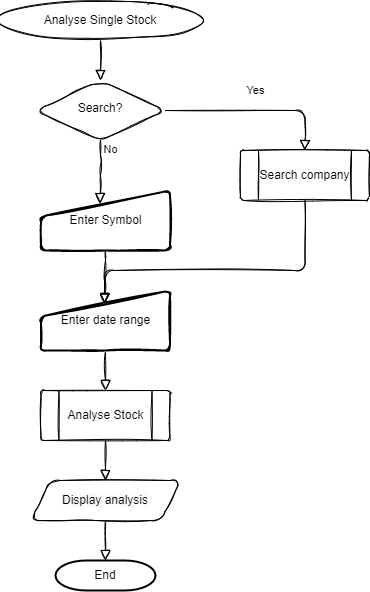

The diagram above was exported from draw.io. Its source (the exported page's mxGraphModel, read from the mxfile embedded in the PNG):
<mxGraphModel dx="1102" dy="857" grid="1" gridSize="10" guides="1" tooltips="1" connect="1" arrows="1" fold="1" page="1" pageScale="1" pageWidth="827" pageHeight="1169" math="0" shadow="0">
  <root>
    <mxCell id="R5vlRbSWafCek7MwkQpw-0" />
    <mxCell id="R5vlRbSWafCek7MwkQpw-1" parent="R5vlRbSWafCek7MwkQpw-0" />
    <mxCell id="D2U3W6H2dqriYpAzt8Wa-2" value="" style="edgeStyle=orthogonalEdgeStyle;rounded=1;sketch=1;orthogonalLoop=1;jettySize=auto;html=1;endArrow=block;endFill=0;endSize=8;entryX=0.5;entryY=0;entryDx=0;entryDy=0;" parent="R5vlRbSWafCek7MwkQpw-1" source="R5vlRbSWafCek7MwkQpw-16" target="TsM1z7RvLBH0monpsvV6-0" edge="1">
      <mxGeometry relative="1" as="geometry" />
    </mxCell>
    <mxCell id="R5vlRbSWafCek7MwkQpw-16" value="Analyse Single Stock" style="ellipse;whiteSpace=wrap;html=1;rounded=1;sketch=1;" parent="R5vlRbSWafCek7MwkQpw-1" vertex="1">
      <mxGeometry x="240" y="40" width="200" height="40" as="geometry" />
    </mxCell>
    <mxCell id="R5vlRbSWafCek7MwkQpw-19" value="" style="edgeStyle=orthogonalEdgeStyle;rounded=1;sketch=1;orthogonalLoop=1;jettySize=auto;html=1;endArrow=block;endFill=0;endSize=8;entryX=0.5;entryY=0;entryDx=0;entryDy=0;entryPerimeter=0;" parent="R5vlRbSWafCek7MwkQpw-1" source="R5vlRbSWafCek7MwkQpw-20" target="mbGpBxKfQhJSkDVYREsr-0" edge="1">
      <mxGeometry relative="1" as="geometry">
        <mxPoint x="345" y="600" as="targetPoint" />
      </mxGeometry>
    </mxCell>
    <mxCell id="R5vlRbSWafCek7MwkQpw-20" value="&lt;span style=&quot;color: rgb(0, 0, 0); font-family: Helvetica; font-size: 12px; font-style: normal; font-variant-ligatures: normal; font-variant-caps: normal; font-weight: 400; letter-spacing: normal; orphans: 2; text-align: center; text-indent: 0px; text-transform: none; widows: 2; word-spacing: 0px; -webkit-text-stroke-width: 0px; background-color: rgb(248, 249, 250); text-decoration-thickness: initial; text-decoration-style: initial; text-decoration-color: initial; float: none; display: inline !important;&quot;&gt;Display analysis&lt;/span&gt;" style="shape=parallelogram;perimeter=parallelogramPerimeter;whiteSpace=wrap;html=1;fixedSize=1;rounded=1;sketch=1;" parent="R5vlRbSWafCek7MwkQpw-1" vertex="1">
      <mxGeometry x="270" y="520" width="150" height="40" as="geometry" />
    </mxCell>
    <mxCell id="D2U3W6H2dqriYpAzt8Wa-0" value="Enter Symbol" style="html=1;strokeWidth=2;shape=manualInput;whiteSpace=wrap;rounded=1;size=26;arcSize=11;sketch=1;" parent="R5vlRbSWafCek7MwkQpw-1" vertex="1">
      <mxGeometry x="280.5" y="230" width="129" height="60" as="geometry" />
    </mxCell>
    <mxCell id="ye6VivhllDfp35Yah9TG-1" value="" style="edgeStyle=orthogonalEdgeStyle;rounded=1;sketch=1;orthogonalLoop=1;jettySize=auto;html=1;endArrow=block;endFill=0;endSize=8;" parent="R5vlRbSWafCek7MwkQpw-1" source="D2U3W6H2dqriYpAzt8Wa-1" target="R5vlRbSWafCek7MwkQpw-20" edge="1">
      <mxGeometry relative="1" as="geometry" />
    </mxCell>
    <mxCell id="D2U3W6H2dqriYpAzt8Wa-1" value="Analyse Stock" style="verticalLabelPosition=middle;verticalAlign=middle;html=1;shape=process;whiteSpace=wrap;rounded=1;size=0.14;arcSize=6;sketch=1;labelPosition=center;align=center;" parent="R5vlRbSWafCek7MwkQpw-1" vertex="1">
      <mxGeometry x="280.5" y="430" width="129" height="50" as="geometry" />
    </mxCell>
    <mxCell id="ye6VivhllDfp35Yah9TG-0" value="" style="edgeStyle=orthogonalEdgeStyle;rounded=1;sketch=1;orthogonalLoop=1;jettySize=auto;html=1;endArrow=block;endFill=0;endSize=8;" parent="R5vlRbSWafCek7MwkQpw-1" source="D2U3W6H2dqriYpAzt8Wa-3" target="D2U3W6H2dqriYpAzt8Wa-1" edge="1">
      <mxGeometry relative="1" as="geometry" />
    </mxCell>
    <mxCell id="D2U3W6H2dqriYpAzt8Wa-3" value="Enter date range" style="html=1;strokeWidth=2;shape=manualInput;whiteSpace=wrap;rounded=1;size=26;arcSize=11;sketch=1;" parent="R5vlRbSWafCek7MwkQpw-1" vertex="1">
      <mxGeometry x="280.5" y="330" width="129" height="60" as="geometry" />
    </mxCell>
    <mxCell id="TsM1z7RvLBH0monpsvV6-0" value="Search?" style="rhombus;whiteSpace=wrap;html=1;shadow=0;fontFamily=Helvetica;fontSize=12;align=center;strokeWidth=1;spacing=6;spacingTop=-4;rounded=1;sketch=1;" parent="R5vlRbSWafCek7MwkQpw-1" vertex="1">
      <mxGeometry x="275" y="120" width="130" height="60" as="geometry" />
    </mxCell>
    <mxCell id="_lEzNx7GsvgErCf5rUIk-0" value="No" style="edgeStyle=orthogonalEdgeStyle;jettySize=auto;orthogonalLoop=1;fontSize=11;endArrow=block;endFill=0;endSize=8;strokeWidth=1;shadow=0;labelBackgroundColor=none;rounded=1;sketch=1;html=1;exitX=0.5;exitY=1;exitDx=0;exitDy=0;entryX=0.458;entryY=0.217;entryDx=0;entryDy=0;entryPerimeter=0;" parent="R5vlRbSWafCek7MwkQpw-1" source="TsM1z7RvLBH0monpsvV6-0" target="D2U3W6H2dqriYpAzt8Wa-0" edge="1">
      <mxGeometry x="-0.7077" y="10" relative="1" as="geometry">
        <mxPoint as="offset" />
        <Array as="points" />
        <mxPoint x="340" y="400" as="sourcePoint" />
        <mxPoint x="340" y="585" as="targetPoint" />
      </mxGeometry>
    </mxCell>
    <mxCell id="Exr4U17-Mf-lGByS4jwl-0" value="Yes" style="html=1;jettySize=auto;orthogonalLoop=1;fontSize=11;endArrow=block;endFill=0;endSize=8;strokeWidth=1;shadow=0;labelBackgroundColor=none;edgeStyle=orthogonalEdgeStyle;rounded=1;sketch=1;exitX=1;exitY=0.5;exitDx=0;exitDy=0;entryX=0.5;entryY=0;entryDx=0;entryDy=0;" parent="R5vlRbSWafCek7MwkQpw-1" source="TsM1z7RvLBH0monpsvV6-0" target="Exr4U17-Mf-lGByS4jwl-1" edge="1">
      <mxGeometry y="20" relative="1" as="geometry">
        <mxPoint as="offset" />
        <mxPoint x="405" y="350" as="sourcePoint" />
        <mxPoint x="690" y="150" as="targetPoint" />
        <Array as="points">
          <mxPoint x="545" y="150" />
        </Array>
      </mxGeometry>
    </mxCell>
    <mxCell id="Exr4U17-Mf-lGByS4jwl-1" value="Search company" style="verticalLabelPosition=middle;verticalAlign=middle;html=1;shape=process;whiteSpace=wrap;rounded=1;size=0.14;arcSize=6;sketch=1;labelPosition=center;align=center;" parent="R5vlRbSWafCek7MwkQpw-1" vertex="1">
      <mxGeometry x="480" y="190" width="129" height="50" as="geometry" />
    </mxCell>
    <mxCell id="Exr4U17-Mf-lGByS4jwl-2" value="" style="edgeStyle=orthogonalEdgeStyle;rounded=1;sketch=1;orthogonalLoop=1;jettySize=auto;html=1;endArrow=block;endFill=0;endSize=8;exitX=0.5;exitY=1;exitDx=0;exitDy=0;" parent="R5vlRbSWafCek7MwkQpw-1" source="Exr4U17-Mf-lGByS4jwl-1" edge="1">
      <mxGeometry relative="1" as="geometry">
        <mxPoint x="355" y="300" as="sourcePoint" />
        <mxPoint x="344" y="343" as="targetPoint" />
        <Array as="points">
          <mxPoint x="545" y="310" />
          <mxPoint x="344" y="310" />
        </Array>
      </mxGeometry>
    </mxCell>
    <mxCell id="Exr4U17-Mf-lGByS4jwl-4" value="" style="edgeStyle=orthogonalEdgeStyle;rounded=1;sketch=1;orthogonalLoop=1;jettySize=auto;html=1;endArrow=block;endFill=0;endSize=8;exitX=0.5;exitY=1;exitDx=0;exitDy=0;entryX=0.493;entryY=0.224;entryDx=0;entryDy=0;entryPerimeter=0;" parent="R5vlRbSWafCek7MwkQpw-1" source="D2U3W6H2dqriYpAzt8Wa-0" target="D2U3W6H2dqriYpAzt8Wa-3" edge="1">
      <mxGeometry relative="1" as="geometry">
        <mxPoint x="355.0000000000001" y="400" as="sourcePoint" />
        <mxPoint x="355.0000000000001" y="440" as="targetPoint" />
      </mxGeometry>
    </mxCell>
    <mxCell id="mbGpBxKfQhJSkDVYREsr-0" value="End" style="strokeWidth=2;html=1;shape=mxgraph.flowchart.terminator;whiteSpace=wrap;" parent="R5vlRbSWafCek7MwkQpw-1" vertex="1">
      <mxGeometry x="295" y="600" width="100" height="30" as="geometry" />
    </mxCell>
  </root>
</mxGraphModel>